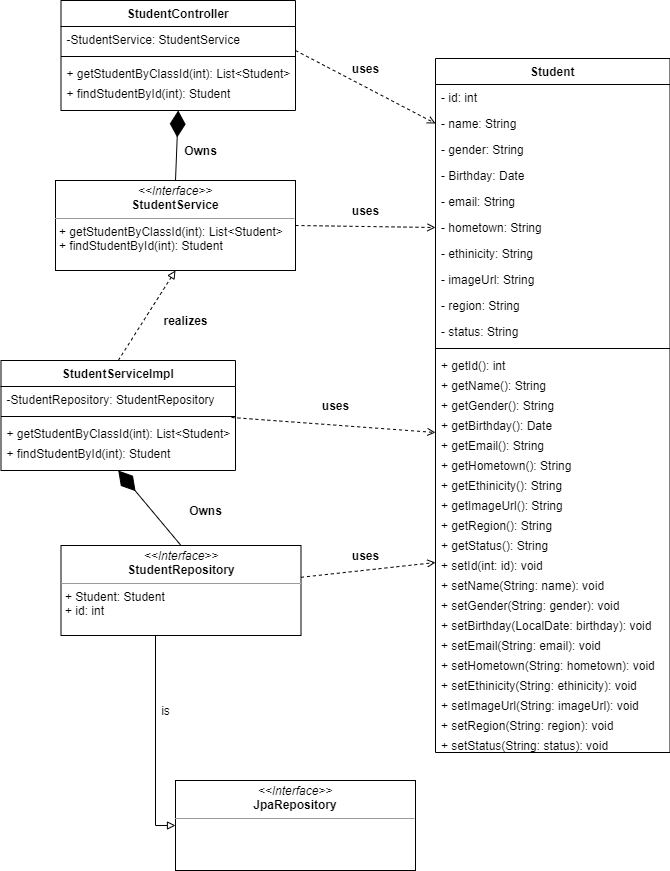

The diagram above was exported from draw.io. Its source (the exported page's mxGraphModel, read from the mxfile embedded in the PNG):
<mxGraphModel dx="868" dy="482" grid="1" gridSize="10" guides="1" tooltips="1" connect="1" arrows="1" fold="1" page="1" pageScale="1" pageWidth="827" pageHeight="1169" math="0" shadow="0">
  <root>
    <mxCell id="WIyWlLk6GJQsqaUBKTNV-0" />
    <mxCell id="WIyWlLk6GJQsqaUBKTNV-1" parent="WIyWlLk6GJQsqaUBKTNV-0" />
    <mxCell id="zkfFHV4jXpPFQw0GAbJ--0" value="StudentController" style="swimlane;fontStyle=1;align=center;verticalAlign=top;childLayout=stackLayout;horizontal=1;startSize=26;horizontalStack=0;resizeParent=1;resizeLast=0;collapsible=1;marginBottom=0;rounded=0;shadow=0;strokeWidth=1;" parent="WIyWlLk6GJQsqaUBKTNV-1" vertex="1">
      <mxGeometry x="95.5" y="40" width="234.5" height="110" as="geometry">
        <mxRectangle x="220" y="120" width="160" height="26" as="alternateBounds" />
      </mxGeometry>
    </mxCell>
    <mxCell id="zkfFHV4jXpPFQw0GAbJ--1" value="-StudentService: StudentService" style="text;align=left;verticalAlign=top;spacingLeft=4;spacingRight=4;overflow=hidden;rotatable=0;points=[[0,0.5],[1,0.5]];portConstraint=eastwest;" parent="zkfFHV4jXpPFQw0GAbJ--0" vertex="1">
      <mxGeometry y="26" width="234.5" height="26" as="geometry" />
    </mxCell>
    <mxCell id="zkfFHV4jXpPFQw0GAbJ--4" value="" style="line;html=1;strokeWidth=1;align=left;verticalAlign=middle;spacingTop=-1;spacingLeft=3;spacingRight=3;rotatable=0;labelPosition=right;points=[];portConstraint=eastwest;" parent="zkfFHV4jXpPFQw0GAbJ--0" vertex="1">
      <mxGeometry y="52" width="234.5" height="8" as="geometry" />
    </mxCell>
    <mxCell id="38fAcP7iXpRHpww5OYZz-9" value="+ getStudentByClassId(int): List&lt;Student&gt;" style="text;align=left;verticalAlign=top;spacingLeft=4;spacingRight=4;overflow=hidden;rotatable=0;points=[[0,0.5],[1,0.5]];portConstraint=eastwest;" parent="zkfFHV4jXpPFQw0GAbJ--0" vertex="1">
      <mxGeometry y="60" width="234.5" height="20" as="geometry" />
    </mxCell>
    <mxCell id="38fAcP7iXpRHpww5OYZz-10" value="+ findStudentById(int): Student" style="text;align=left;verticalAlign=top;spacingLeft=4;spacingRight=4;overflow=hidden;rotatable=0;points=[[0,0.5],[1,0.5]];portConstraint=eastwest;" parent="zkfFHV4jXpPFQw0GAbJ--0" vertex="1">
      <mxGeometry y="80" width="234.5" height="20" as="geometry" />
    </mxCell>
    <mxCell id="38fAcP7iXpRHpww5OYZz-3" value="&lt;p style=&quot;margin: 0px ; margin-top: 4px ; text-align: center&quot;&gt;&lt;i&gt;&amp;lt;&amp;lt;Interface&amp;gt;&amp;gt;&lt;/i&gt;&lt;br&gt;&lt;b&gt;StudentService&lt;/b&gt;&lt;/p&gt;&lt;hr size=&quot;1&quot;&gt;&lt;p style=&quot;margin: 0px ; margin-left: 4px&quot;&gt;+ getStudentByClassId(int): List&amp;lt;Student&amp;gt;&lt;br&gt;+ findStudentById(int): Student&lt;/p&gt;" style="verticalAlign=top;align=left;overflow=fill;fontSize=12;fontFamily=Helvetica;html=1;" parent="WIyWlLk6GJQsqaUBKTNV-1" vertex="1">
      <mxGeometry x="90" y="220" width="240" height="90" as="geometry" />
    </mxCell>
    <mxCell id="38fAcP7iXpRHpww5OYZz-12" value="" style="group" parent="WIyWlLk6GJQsqaUBKTNV-1" vertex="1" connectable="0">
      <mxGeometry x="210" y="180" width="50" height="20" as="geometry" />
    </mxCell>
    <mxCell id="38fAcP7iXpRHpww5OYZz-5" value="" style="endArrow=diamondThin;endFill=1;endSize=24;html=1;labelBackgroundColor=#000000;fillColor=#000000;exitX=0.5;exitY=0;exitDx=0;exitDy=0;entryX=0.5;entryY=1;entryDx=0;entryDy=0;" parent="38fAcP7iXpRHpww5OYZz-12" source="38fAcP7iXpRHpww5OYZz-3" target="zkfFHV4jXpPFQw0GAbJ--0" edge="1">
      <mxGeometry width="160" relative="1" as="geometry">
        <mxPoint x="10" y="20" as="sourcePoint" />
        <mxPoint x="170" y="20" as="targetPoint" />
      </mxGeometry>
    </mxCell>
    <mxCell id="38fAcP7iXpRHpww5OYZz-6" value="&lt;b&gt;Owns&lt;/b&gt;" style="text;html=1;resizable=0;autosize=1;align=center;verticalAlign=middle;points=[];fillColor=none;strokeColor=none;rounded=0;" parent="38fAcP7iXpRHpww5OYZz-12" vertex="1">
      <mxGeometry width="50" height="20" as="geometry" />
    </mxCell>
    <mxCell id="38fAcP7iXpRHpww5OYZz-14" value="StudentServiceImpl" style="swimlane;fontStyle=1;align=center;verticalAlign=top;childLayout=stackLayout;horizontal=1;startSize=26;horizontalStack=0;resizeParent=1;resizeLast=0;collapsible=1;marginBottom=0;rounded=0;shadow=0;strokeWidth=1;" parent="WIyWlLk6GJQsqaUBKTNV-1" vertex="1">
      <mxGeometry x="35.5" y="400" width="234.5" height="110" as="geometry">
        <mxRectangle x="220" y="120" width="160" height="26" as="alternateBounds" />
      </mxGeometry>
    </mxCell>
    <mxCell id="38fAcP7iXpRHpww5OYZz-15" value="-StudentRepository: StudentRepository" style="text;align=left;verticalAlign=top;spacingLeft=4;spacingRight=4;overflow=hidden;rotatable=0;points=[[0,0.5],[1,0.5]];portConstraint=eastwest;" parent="38fAcP7iXpRHpww5OYZz-14" vertex="1">
      <mxGeometry y="26" width="234.5" height="26" as="geometry" />
    </mxCell>
    <mxCell id="38fAcP7iXpRHpww5OYZz-16" value="" style="line;html=1;strokeWidth=1;align=left;verticalAlign=middle;spacingTop=-1;spacingLeft=3;spacingRight=3;rotatable=0;labelPosition=right;points=[];portConstraint=eastwest;" parent="38fAcP7iXpRHpww5OYZz-14" vertex="1">
      <mxGeometry y="52" width="234.5" height="8" as="geometry" />
    </mxCell>
    <mxCell id="38fAcP7iXpRHpww5OYZz-17" value="+ getStudentByClassId(int): List&lt;Student&gt;" style="text;align=left;verticalAlign=top;spacingLeft=4;spacingRight=4;overflow=hidden;rotatable=0;points=[[0,0.5],[1,0.5]];portConstraint=eastwest;" parent="38fAcP7iXpRHpww5OYZz-14" vertex="1">
      <mxGeometry y="60" width="234.5" height="20" as="geometry" />
    </mxCell>
    <mxCell id="38fAcP7iXpRHpww5OYZz-18" value="+ findStudentById(int): Student" style="text;align=left;verticalAlign=top;spacingLeft=4;spacingRight=4;overflow=hidden;rotatable=0;points=[[0,0.5],[1,0.5]];portConstraint=eastwest;" parent="38fAcP7iXpRHpww5OYZz-14" vertex="1">
      <mxGeometry y="80" width="234.5" height="20" as="geometry" />
    </mxCell>
    <mxCell id="38fAcP7iXpRHpww5OYZz-19" value="" style="endArrow=block;html=1;labelBackgroundColor=#000000;fillColor=#000000;exitX=0.5;exitY=0;exitDx=0;exitDy=0;entryX=0.5;entryY=1;entryDx=0;entryDy=0;dashed=1;endFill=0;" parent="WIyWlLk6GJQsqaUBKTNV-1" source="38fAcP7iXpRHpww5OYZz-14" target="38fAcP7iXpRHpww5OYZz-3" edge="1">
      <mxGeometry width="50" height="50" relative="1" as="geometry">
        <mxPoint x="280" y="450" as="sourcePoint" />
        <mxPoint x="330" y="400" as="targetPoint" />
      </mxGeometry>
    </mxCell>
    <mxCell id="38fAcP7iXpRHpww5OYZz-20" value="&lt;b&gt;realizes&lt;/b&gt;" style="text;html=1;resizable=0;autosize=1;align=center;verticalAlign=middle;points=[];fillColor=none;strokeColor=none;rounded=0;" parent="WIyWlLk6GJQsqaUBKTNV-1" vertex="1">
      <mxGeometry x="190" y="350" width="60" height="20" as="geometry" />
    </mxCell>
    <mxCell id="CRZZFxZa9YY2w85O2EUK-6" style="edgeStyle=orthogonalEdgeStyle;rounded=0;orthogonalLoop=1;jettySize=auto;html=1;exitX=1;exitY=0.5;exitDx=0;exitDy=0;endArrow=block;endFill=0;entryX=0;entryY=0.5;entryDx=0;entryDy=0;" edge="1" parent="WIyWlLk6GJQsqaUBKTNV-1" source="38fAcP7iXpRHpww5OYZz-26" target="CRZZFxZa9YY2w85O2EUK-1">
      <mxGeometry relative="1" as="geometry">
        <mxPoint x="430" y="630" as="targetPoint" />
        <Array as="points">
          <mxPoint x="190" y="630" />
          <mxPoint x="190" y="865" />
        </Array>
      </mxGeometry>
    </mxCell>
    <mxCell id="38fAcP7iXpRHpww5OYZz-26" value="&lt;p style=&quot;margin: 0px ; margin-top: 4px ; text-align: center&quot;&gt;&lt;i&gt;&amp;lt;&amp;lt;Interface&amp;gt;&amp;gt;&lt;/i&gt;&lt;br&gt;&lt;b&gt;StudentRepository&lt;/b&gt;&lt;/p&gt;&lt;hr size=&quot;1&quot;&gt;&lt;p style=&quot;margin: 0px ; margin-left: 4px&quot;&gt;+ Student: Student&lt;/p&gt;&lt;p style=&quot;margin: 0px ; margin-left: 4px&quot;&gt;+ id: int&lt;/p&gt;" style="verticalAlign=top;align=left;overflow=fill;fontSize=12;fontFamily=Helvetica;html=1;" parent="WIyWlLk6GJQsqaUBKTNV-1" vertex="1">
      <mxGeometry x="95.5" y="585" width="240" height="90" as="geometry" />
    </mxCell>
    <mxCell id="38fAcP7iXpRHpww5OYZz-27" value="" style="endArrow=diamondThin;endFill=1;endSize=24;html=1;labelBackgroundColor=#000000;fillColor=#000000;exitX=0.5;exitY=0;exitDx=0;exitDy=0;entryX=0.5;entryY=1;entryDx=0;entryDy=0;" parent="WIyWlLk6GJQsqaUBKTNV-1" source="38fAcP7iXpRHpww5OYZz-26" target="38fAcP7iXpRHpww5OYZz-14" edge="1">
      <mxGeometry width="160" relative="1" as="geometry">
        <mxPoint x="200" y="580" as="sourcePoint" />
        <mxPoint x="202.75" y="510" as="targetPoint" />
      </mxGeometry>
    </mxCell>
    <mxCell id="38fAcP7iXpRHpww5OYZz-28" value="&lt;b&gt;Owns&lt;/b&gt;" style="text;html=1;resizable=0;autosize=1;align=center;verticalAlign=middle;points=[];fillColor=none;strokeColor=none;rounded=0;" parent="WIyWlLk6GJQsqaUBKTNV-1" vertex="1">
      <mxGeometry x="215" y="540" width="50" height="20" as="geometry" />
    </mxCell>
    <mxCell id="CRZZFxZa9YY2w85O2EUK-1" value="&lt;p style=&quot;margin: 0px ; margin-top: 4px ; text-align: center&quot;&gt;&lt;i&gt;&amp;lt;&amp;lt;Interface&amp;gt;&amp;gt;&lt;/i&gt;&lt;br&gt;&lt;b&gt;JpaRepository&lt;/b&gt;&lt;/p&gt;&lt;hr size=&quot;1&quot;&gt;&lt;p style=&quot;margin: 0px ; margin-left: 4px&quot;&gt;&lt;br&gt;&lt;/p&gt;" style="verticalAlign=top;align=left;overflow=fill;fontSize=12;fontFamily=Helvetica;html=1;" vertex="1" parent="WIyWlLk6GJQsqaUBKTNV-1">
      <mxGeometry x="210" y="820" width="240" height="90" as="geometry" />
    </mxCell>
    <mxCell id="CRZZFxZa9YY2w85O2EUK-7" value="&lt;span style=&quot;font-weight: 400&quot;&gt;is&lt;/span&gt;" style="text;html=1;resizable=0;autosize=1;align=center;verticalAlign=middle;points=[];fillColor=none;strokeColor=none;rounded=0;fontStyle=1" vertex="1" parent="WIyWlLk6GJQsqaUBKTNV-1">
      <mxGeometry x="190" y="740" width="20" height="20" as="geometry" />
    </mxCell>
    <mxCell id="CRZZFxZa9YY2w85O2EUK-8" value="Student" style="swimlane;fontStyle=1;align=center;verticalAlign=top;childLayout=stackLayout;horizontal=1;startSize=26;horizontalStack=0;resizeParent=1;resizeLast=0;collapsible=1;marginBottom=0;rounded=0;shadow=0;strokeWidth=1;" vertex="1" parent="WIyWlLk6GJQsqaUBKTNV-1">
      <mxGeometry x="470" y="98" width="234.5" height="694" as="geometry">
        <mxRectangle x="220" y="120" width="160" height="26" as="alternateBounds" />
      </mxGeometry>
    </mxCell>
    <mxCell id="CRZZFxZa9YY2w85O2EUK-9" value="- id: int" style="text;align=left;verticalAlign=top;spacingLeft=4;spacingRight=4;overflow=hidden;rotatable=0;points=[[0,0.5],[1,0.5]];portConstraint=eastwest;" vertex="1" parent="CRZZFxZa9YY2w85O2EUK-8">
      <mxGeometry y="26" width="234.5" height="26" as="geometry" />
    </mxCell>
    <mxCell id="CRZZFxZa9YY2w85O2EUK-13" value="- name: String" style="text;align=left;verticalAlign=top;spacingLeft=4;spacingRight=4;overflow=hidden;rotatable=0;points=[[0,0.5],[1,0.5]];portConstraint=eastwest;" vertex="1" parent="CRZZFxZa9YY2w85O2EUK-8">
      <mxGeometry y="52" width="234.5" height="26" as="geometry" />
    </mxCell>
    <mxCell id="CRZZFxZa9YY2w85O2EUK-14" value="- gender: String" style="text;align=left;verticalAlign=top;spacingLeft=4;spacingRight=4;overflow=hidden;rotatable=0;points=[[0,0.5],[1,0.5]];portConstraint=eastwest;" vertex="1" parent="CRZZFxZa9YY2w85O2EUK-8">
      <mxGeometry y="78" width="234.5" height="26" as="geometry" />
    </mxCell>
    <mxCell id="CRZZFxZa9YY2w85O2EUK-15" value="- Birthday: Date" style="text;align=left;verticalAlign=top;spacingLeft=4;spacingRight=4;overflow=hidden;rotatable=0;points=[[0,0.5],[1,0.5]];portConstraint=eastwest;" vertex="1" parent="CRZZFxZa9YY2w85O2EUK-8">
      <mxGeometry y="104" width="234.5" height="26" as="geometry" />
    </mxCell>
    <mxCell id="CRZZFxZa9YY2w85O2EUK-16" value="- email: String" style="text;align=left;verticalAlign=top;spacingLeft=4;spacingRight=4;overflow=hidden;rotatable=0;points=[[0,0.5],[1,0.5]];portConstraint=eastwest;" vertex="1" parent="CRZZFxZa9YY2w85O2EUK-8">
      <mxGeometry y="130" width="234.5" height="26" as="geometry" />
    </mxCell>
    <mxCell id="CRZZFxZa9YY2w85O2EUK-17" value="- hometown: String" style="text;align=left;verticalAlign=top;spacingLeft=4;spacingRight=4;overflow=hidden;rotatable=0;points=[[0,0.5],[1,0.5]];portConstraint=eastwest;" vertex="1" parent="CRZZFxZa9YY2w85O2EUK-8">
      <mxGeometry y="156" width="234.5" height="26" as="geometry" />
    </mxCell>
    <mxCell id="CRZZFxZa9YY2w85O2EUK-18" value="- ethinicity: String" style="text;align=left;verticalAlign=top;spacingLeft=4;spacingRight=4;overflow=hidden;rotatable=0;points=[[0,0.5],[1,0.5]];portConstraint=eastwest;" vertex="1" parent="CRZZFxZa9YY2w85O2EUK-8">
      <mxGeometry y="182" width="234.5" height="26" as="geometry" />
    </mxCell>
    <mxCell id="CRZZFxZa9YY2w85O2EUK-19" value="- imageUrl: String" style="text;align=left;verticalAlign=top;spacingLeft=4;spacingRight=4;overflow=hidden;rotatable=0;points=[[0,0.5],[1,0.5]];portConstraint=eastwest;" vertex="1" parent="CRZZFxZa9YY2w85O2EUK-8">
      <mxGeometry y="208" width="234.5" height="26" as="geometry" />
    </mxCell>
    <mxCell id="CRZZFxZa9YY2w85O2EUK-20" value="- region: String" style="text;align=left;verticalAlign=top;spacingLeft=4;spacingRight=4;overflow=hidden;rotatable=0;points=[[0,0.5],[1,0.5]];portConstraint=eastwest;" vertex="1" parent="CRZZFxZa9YY2w85O2EUK-8">
      <mxGeometry y="234" width="234.5" height="26" as="geometry" />
    </mxCell>
    <mxCell id="CRZZFxZa9YY2w85O2EUK-21" value="- status: String" style="text;align=left;verticalAlign=top;spacingLeft=4;spacingRight=4;overflow=hidden;rotatable=0;points=[[0,0.5],[1,0.5]];portConstraint=eastwest;" vertex="1" parent="CRZZFxZa9YY2w85O2EUK-8">
      <mxGeometry y="260" width="234.5" height="26" as="geometry" />
    </mxCell>
    <mxCell id="CRZZFxZa9YY2w85O2EUK-10" value="" style="line;html=1;strokeWidth=1;align=left;verticalAlign=middle;spacingTop=-1;spacingLeft=3;spacingRight=3;rotatable=0;labelPosition=right;points=[];portConstraint=eastwest;" vertex="1" parent="CRZZFxZa9YY2w85O2EUK-8">
      <mxGeometry y="286" width="234.5" height="8" as="geometry" />
    </mxCell>
    <mxCell id="CRZZFxZa9YY2w85O2EUK-11" value="+ getId(): int" style="text;align=left;verticalAlign=top;spacingLeft=4;spacingRight=4;overflow=hidden;rotatable=0;points=[[0,0.5],[1,0.5]];portConstraint=eastwest;" vertex="1" parent="CRZZFxZa9YY2w85O2EUK-8">
      <mxGeometry y="294" width="234.5" height="20" as="geometry" />
    </mxCell>
    <mxCell id="CRZZFxZa9YY2w85O2EUK-12" value="+ getName(): String" style="text;align=left;verticalAlign=top;spacingLeft=4;spacingRight=4;overflow=hidden;rotatable=0;points=[[0,0.5],[1,0.5]];portConstraint=eastwest;" vertex="1" parent="CRZZFxZa9YY2w85O2EUK-8">
      <mxGeometry y="314" width="234.5" height="20" as="geometry" />
    </mxCell>
    <mxCell id="CRZZFxZa9YY2w85O2EUK-22" value="+ getGender(): String" style="text;align=left;verticalAlign=top;spacingLeft=4;spacingRight=4;overflow=hidden;rotatable=0;points=[[0,0.5],[1,0.5]];portConstraint=eastwest;" vertex="1" parent="CRZZFxZa9YY2w85O2EUK-8">
      <mxGeometry y="334" width="234.5" height="20" as="geometry" />
    </mxCell>
    <mxCell id="CRZZFxZa9YY2w85O2EUK-23" value="+ getBirthday(): Date" style="text;align=left;verticalAlign=top;spacingLeft=4;spacingRight=4;overflow=hidden;rotatable=0;points=[[0,0.5],[1,0.5]];portConstraint=eastwest;" vertex="1" parent="CRZZFxZa9YY2w85O2EUK-8">
      <mxGeometry y="354" width="234.5" height="20" as="geometry" />
    </mxCell>
    <mxCell id="CRZZFxZa9YY2w85O2EUK-24" value="+ getEmail(): String" style="text;align=left;verticalAlign=top;spacingLeft=4;spacingRight=4;overflow=hidden;rotatable=0;points=[[0,0.5],[1,0.5]];portConstraint=eastwest;" vertex="1" parent="CRZZFxZa9YY2w85O2EUK-8">
      <mxGeometry y="374" width="234.5" height="20" as="geometry" />
    </mxCell>
    <mxCell id="CRZZFxZa9YY2w85O2EUK-25" value="+ getHometown(): String" style="text;align=left;verticalAlign=top;spacingLeft=4;spacingRight=4;overflow=hidden;rotatable=0;points=[[0,0.5],[1,0.5]];portConstraint=eastwest;" vertex="1" parent="CRZZFxZa9YY2w85O2EUK-8">
      <mxGeometry y="394" width="234.5" height="20" as="geometry" />
    </mxCell>
    <mxCell id="CRZZFxZa9YY2w85O2EUK-26" value="+ getEthinicity(): String" style="text;align=left;verticalAlign=top;spacingLeft=4;spacingRight=4;overflow=hidden;rotatable=0;points=[[0,0.5],[1,0.5]];portConstraint=eastwest;" vertex="1" parent="CRZZFxZa9YY2w85O2EUK-8">
      <mxGeometry y="414" width="234.5" height="20" as="geometry" />
    </mxCell>
    <mxCell id="CRZZFxZa9YY2w85O2EUK-27" value="+ getImageUrl(): String" style="text;align=left;verticalAlign=top;spacingLeft=4;spacingRight=4;overflow=hidden;rotatable=0;points=[[0,0.5],[1,0.5]];portConstraint=eastwest;" vertex="1" parent="CRZZFxZa9YY2w85O2EUK-8">
      <mxGeometry y="434" width="234.5" height="20" as="geometry" />
    </mxCell>
    <mxCell id="CRZZFxZa9YY2w85O2EUK-28" value="+ getRegion(): String" style="text;align=left;verticalAlign=top;spacingLeft=4;spacingRight=4;overflow=hidden;rotatable=0;points=[[0,0.5],[1,0.5]];portConstraint=eastwest;" vertex="1" parent="CRZZFxZa9YY2w85O2EUK-8">
      <mxGeometry y="454" width="234.5" height="20" as="geometry" />
    </mxCell>
    <mxCell id="CRZZFxZa9YY2w85O2EUK-29" value="+ getStatus(): String" style="text;align=left;verticalAlign=top;spacingLeft=4;spacingRight=4;overflow=hidden;rotatable=0;points=[[0,0.5],[1,0.5]];portConstraint=eastwest;" vertex="1" parent="CRZZFxZa9YY2w85O2EUK-8">
      <mxGeometry y="474" width="234.5" height="20" as="geometry" />
    </mxCell>
    <mxCell id="CRZZFxZa9YY2w85O2EUK-30" value="+ setId(int: id): void" style="text;align=left;verticalAlign=top;spacingLeft=4;spacingRight=4;overflow=hidden;rotatable=0;points=[[0,0.5],[1,0.5]];portConstraint=eastwest;" vertex="1" parent="CRZZFxZa9YY2w85O2EUK-8">
      <mxGeometry y="494" width="234.5" height="20" as="geometry" />
    </mxCell>
    <mxCell id="CRZZFxZa9YY2w85O2EUK-31" value="+ setName(String: name): void" style="text;align=left;verticalAlign=top;spacingLeft=4;spacingRight=4;overflow=hidden;rotatable=0;points=[[0,0.5],[1,0.5]];portConstraint=eastwest;" vertex="1" parent="CRZZFxZa9YY2w85O2EUK-8">
      <mxGeometry y="514" width="234.5" height="20" as="geometry" />
    </mxCell>
    <mxCell id="CRZZFxZa9YY2w85O2EUK-32" value="+ setGender(String: gender): void" style="text;align=left;verticalAlign=top;spacingLeft=4;spacingRight=4;overflow=hidden;rotatable=0;points=[[0,0.5],[1,0.5]];portConstraint=eastwest;" vertex="1" parent="CRZZFxZa9YY2w85O2EUK-8">
      <mxGeometry y="534" width="234.5" height="20" as="geometry" />
    </mxCell>
    <mxCell id="CRZZFxZa9YY2w85O2EUK-33" value="+ setBirthday(LocalDate: birthday): void" style="text;align=left;verticalAlign=top;spacingLeft=4;spacingRight=4;overflow=hidden;rotatable=0;points=[[0,0.5],[1,0.5]];portConstraint=eastwest;" vertex="1" parent="CRZZFxZa9YY2w85O2EUK-8">
      <mxGeometry y="554" width="234.5" height="20" as="geometry" />
    </mxCell>
    <mxCell id="CRZZFxZa9YY2w85O2EUK-34" value="+ setEmail(String: email): void" style="text;align=left;verticalAlign=top;spacingLeft=4;spacingRight=4;overflow=hidden;rotatable=0;points=[[0,0.5],[1,0.5]];portConstraint=eastwest;" vertex="1" parent="CRZZFxZa9YY2w85O2EUK-8">
      <mxGeometry y="574" width="234.5" height="20" as="geometry" />
    </mxCell>
    <mxCell id="CRZZFxZa9YY2w85O2EUK-35" value="+ setHometown(String: hometown): void" style="text;align=left;verticalAlign=top;spacingLeft=4;spacingRight=4;overflow=hidden;rotatable=0;points=[[0,0.5],[1,0.5]];portConstraint=eastwest;" vertex="1" parent="CRZZFxZa9YY2w85O2EUK-8">
      <mxGeometry y="594" width="234.5" height="20" as="geometry" />
    </mxCell>
    <mxCell id="CRZZFxZa9YY2w85O2EUK-36" value="+ setEthinicity(String: ethinicity): void" style="text;align=left;verticalAlign=top;spacingLeft=4;spacingRight=4;overflow=hidden;rotatable=0;points=[[0,0.5],[1,0.5]];portConstraint=eastwest;" vertex="1" parent="CRZZFxZa9YY2w85O2EUK-8">
      <mxGeometry y="614" width="234.5" height="20" as="geometry" />
    </mxCell>
    <mxCell id="CRZZFxZa9YY2w85O2EUK-37" value="+ setImageUrl(String: imageUrl): void" style="text;align=left;verticalAlign=top;spacingLeft=4;spacingRight=4;overflow=hidden;rotatable=0;points=[[0,0.5],[1,0.5]];portConstraint=eastwest;" vertex="1" parent="CRZZFxZa9YY2w85O2EUK-8">
      <mxGeometry y="634" width="234.5" height="20" as="geometry" />
    </mxCell>
    <mxCell id="CRZZFxZa9YY2w85O2EUK-38" value="+ setRegion(String: region): void" style="text;align=left;verticalAlign=top;spacingLeft=4;spacingRight=4;overflow=hidden;rotatable=0;points=[[0,0.5],[1,0.5]];portConstraint=eastwest;" vertex="1" parent="CRZZFxZa9YY2w85O2EUK-8">
      <mxGeometry y="654" width="234.5" height="20" as="geometry" />
    </mxCell>
    <mxCell id="CRZZFxZa9YY2w85O2EUK-40" value="+ setStatus(String: status): void" style="text;align=left;verticalAlign=top;spacingLeft=4;spacingRight=4;overflow=hidden;rotatable=0;points=[[0,0.5],[1,0.5]];portConstraint=eastwest;" vertex="1" parent="CRZZFxZa9YY2w85O2EUK-8">
      <mxGeometry y="674" width="234.5" height="20" as="geometry" />
    </mxCell>
    <mxCell id="CRZZFxZa9YY2w85O2EUK-41" value="" style="endArrow=open;html=1;entryX=0;entryY=0.5;entryDx=0;entryDy=0;exitX=1;exitY=0.5;exitDx=0;exitDy=0;endFill=0;dashed=1;" edge="1" parent="WIyWlLk6GJQsqaUBKTNV-1" source="38fAcP7iXpRHpww5OYZz-3" target="CRZZFxZa9YY2w85O2EUK-17">
      <mxGeometry width="50" height="50" relative="1" as="geometry">
        <mxPoint x="320" y="267" as="sourcePoint" />
        <mxPoint x="380" y="220" as="targetPoint" />
      </mxGeometry>
    </mxCell>
    <mxCell id="CRZZFxZa9YY2w85O2EUK-42" value="" style="endArrow=open;html=1;entryX=0;entryY=0.5;entryDx=0;entryDy=0;exitX=0.983;exitY=-0.15;exitDx=0;exitDy=0;endFill=0;dashed=1;exitPerimeter=0;" edge="1" parent="WIyWlLk6GJQsqaUBKTNV-1" source="38fAcP7iXpRHpww5OYZz-17">
      <mxGeometry width="50" height="50" relative="1" as="geometry">
        <mxPoint x="330" y="470" as="sourcePoint" />
        <mxPoint x="470" y="472" as="targetPoint" />
      </mxGeometry>
    </mxCell>
    <mxCell id="CRZZFxZa9YY2w85O2EUK-43" value="" style="endArrow=open;html=1;entryX=0;entryY=0.5;entryDx=0;entryDy=0;endFill=0;dashed=1;" edge="1" parent="WIyWlLk6GJQsqaUBKTNV-1" source="38fAcP7iXpRHpww5OYZz-26" target="CRZZFxZa9YY2w85O2EUK-30">
      <mxGeometry width="50" height="50" relative="1" as="geometry">
        <mxPoint x="344" y="629" as="sourcePoint" />
        <mxPoint x="484" y="631" as="targetPoint" />
      </mxGeometry>
    </mxCell>
    <mxCell id="CRZZFxZa9YY2w85O2EUK-44" value="" style="endArrow=open;html=1;entryX=0;entryY=0.5;entryDx=0;entryDy=0;exitX=1;exitY=0.5;exitDx=0;exitDy=0;endFill=0;dashed=1;" edge="1" parent="WIyWlLk6GJQsqaUBKTNV-1" target="CRZZFxZa9YY2w85O2EUK-13">
      <mxGeometry width="50" height="50" relative="1" as="geometry">
        <mxPoint x="330" y="90" as="sourcePoint" />
        <mxPoint x="470" y="92" as="targetPoint" />
      </mxGeometry>
    </mxCell>
    <mxCell id="CRZZFxZa9YY2w85O2EUK-45" value="&lt;b&gt;uses&lt;/b&gt;" style="text;html=1;resizable=0;autosize=1;align=center;verticalAlign=middle;points=[];fillColor=none;strokeColor=none;rounded=0;" vertex="1" parent="WIyWlLk6GJQsqaUBKTNV-1">
      <mxGeometry x="380" y="240" width="40" height="20" as="geometry" />
    </mxCell>
    <mxCell id="CRZZFxZa9YY2w85O2EUK-46" value="&lt;b&gt;uses&lt;/b&gt;" style="text;html=1;resizable=0;autosize=1;align=center;verticalAlign=middle;points=[];fillColor=none;strokeColor=none;rounded=0;" vertex="1" parent="WIyWlLk6GJQsqaUBKTNV-1">
      <mxGeometry x="380" y="98" width="40" height="20" as="geometry" />
    </mxCell>
    <mxCell id="CRZZFxZa9YY2w85O2EUK-47" value="&lt;b&gt;uses&lt;/b&gt;" style="text;html=1;resizable=0;autosize=1;align=center;verticalAlign=middle;points=[];fillColor=none;strokeColor=none;rounded=0;" vertex="1" parent="WIyWlLk6GJQsqaUBKTNV-1">
      <mxGeometry x="350" y="435" width="40" height="20" as="geometry" />
    </mxCell>
    <mxCell id="CRZZFxZa9YY2w85O2EUK-48" value="&lt;b&gt;uses&lt;/b&gt;" style="text;html=1;resizable=0;autosize=1;align=center;verticalAlign=middle;points=[];fillColor=none;strokeColor=none;rounded=0;" vertex="1" parent="WIyWlLk6GJQsqaUBKTNV-1">
      <mxGeometry x="380" y="585" width="40" height="20" as="geometry" />
    </mxCell>
  </root>
</mxGraphModel>